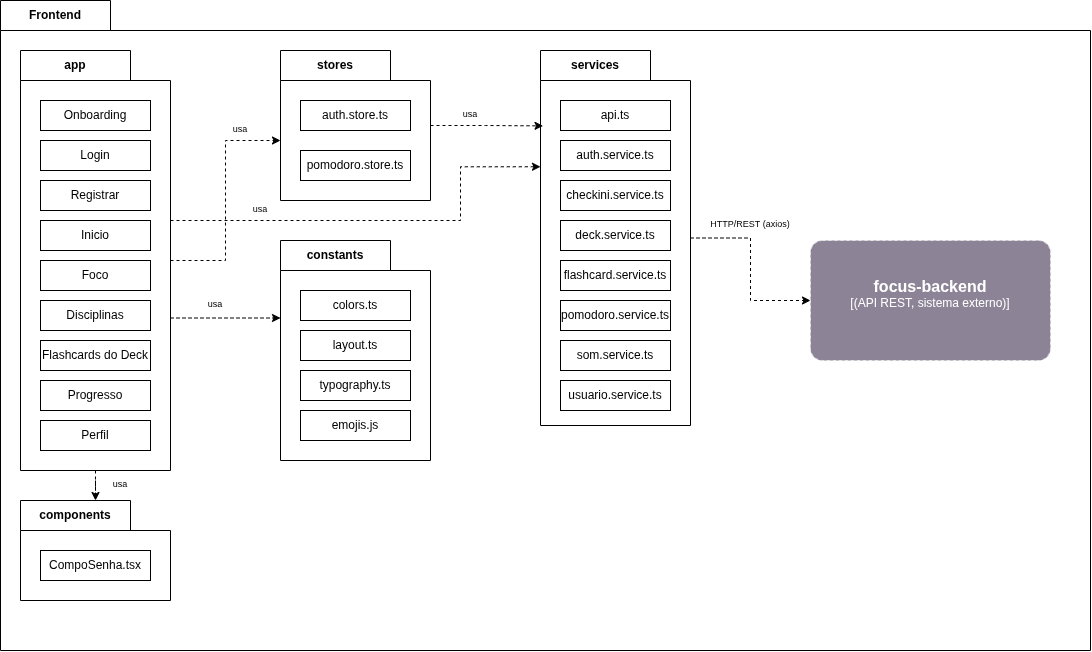

The diagram above was exported from draw.io. Its source (the exported page's mxGraphModel, read from the mxfile embedded in the PNG):
<mxGraphModel dx="2946" dy="1648" grid="1" gridSize="10" guides="1" tooltips="1" connect="1" arrows="1" fold="1" page="1" pageScale="1" pageWidth="827" pageHeight="1169" math="0" shadow="0">
  <root>
    <mxCell id="WIyWlLk6GJQsqaUBKTNV-0" />
    <mxCell id="WIyWlLk6GJQsqaUBKTNV-1" parent="WIyWlLk6GJQsqaUBKTNV-0" />
    <mxCell id="72FFClbpI3ALazah74I8-0" parent="WIyWlLk6GJQsqaUBKTNV-1" style="shape=folder;fontStyle=1;tabWidth=110;tabHeight=30;tabPosition=left;html=1;boundedLbl=1;labelInHeader=1;container=1;collapsible=0;recursiveResize=0;whiteSpace=wrap;" value="Frontend" vertex="1">
      <mxGeometry height="650" width="1090" x="40" y="20" as="geometry" />
    </mxCell>
    <mxCell id="72FFClbpI3ALazah74I8-37" edge="1" parent="72FFClbpI3ALazah74I8-0" source="72FFClbpI3ALazah74I8-2" style="edgeStyle=orthogonalEdgeStyle;rounded=0;orthogonalLoop=1;jettySize=auto;html=1;defaultLabelBackgroundColor=page;dashed=1;" target="72FFClbpI3ALazah74I8-14">
      <mxGeometry relative="1" as="geometry" />
    </mxCell>
    <mxCell id="72FFClbpI3ALazah74I8-2" parent="72FFClbpI3ALazah74I8-0" style="shape=folder;fontStyle=1;tabWidth=110;tabHeight=30;tabPosition=left;html=1;boundedLbl=1;labelInHeader=1;container=1;collapsible=0;recursiveResize=0;whiteSpace=wrap;" value="app" vertex="1">
      <mxGeometry height="420" width="150" x="20" y="50" as="geometry" />
    </mxCell>
    <mxCell id="72FFClbpI3ALazah74I8-3" parent="72FFClbpI3ALazah74I8-2" style="html=1;whiteSpace=wrap;" value="Onboarding" vertex="1">
      <mxGeometry height="30" relative="1" width="110" as="geometry">
        <mxPoint x="20" y="50" as="offset" />
      </mxGeometry>
    </mxCell>
    <mxCell id="72FFClbpI3ALazah74I8-6" parent="72FFClbpI3ALazah74I8-2" style="html=1;whiteSpace=wrap;" value="Login" vertex="1">
      <mxGeometry height="30" width="110" x="20" y="90" as="geometry" />
    </mxCell>
    <mxCell id="72FFClbpI3ALazah74I8-7" parent="72FFClbpI3ALazah74I8-2" style="html=1;whiteSpace=wrap;" value="Registrar" vertex="1">
      <mxGeometry height="30" width="110" x="20" y="130" as="geometry" />
    </mxCell>
    <mxCell id="72FFClbpI3ALazah74I8-8" parent="72FFClbpI3ALazah74I8-2" style="html=1;whiteSpace=wrap;" value="Inicio" vertex="1">
      <mxGeometry height="30" width="110" x="20" y="170" as="geometry" />
    </mxCell>
    <mxCell id="72FFClbpI3ALazah74I8-9" parent="72FFClbpI3ALazah74I8-2" style="html=1;whiteSpace=wrap;" value="Foco" vertex="1">
      <mxGeometry height="30" width="110" x="20" y="210" as="geometry" />
    </mxCell>
    <mxCell id="72FFClbpI3ALazah74I8-10" parent="72FFClbpI3ALazah74I8-2" style="html=1;whiteSpace=wrap;" value="Disciplinas" vertex="1">
      <mxGeometry height="30" width="110" x="20" y="250" as="geometry" />
    </mxCell>
    <mxCell id="72FFClbpI3ALazah74I8-11" parent="72FFClbpI3ALazah74I8-2" style="html=1;whiteSpace=wrap;" value="Flashcards do Deck" vertex="1">
      <mxGeometry height="30" width="110" x="20" y="290" as="geometry" />
    </mxCell>
    <mxCell id="72FFClbpI3ALazah74I8-12" parent="72FFClbpI3ALazah74I8-2" style="html=1;whiteSpace=wrap;" value="Progresso" vertex="1">
      <mxGeometry height="30" width="110" x="20" y="330" as="geometry" />
    </mxCell>
    <mxCell id="72FFClbpI3ALazah74I8-13" parent="72FFClbpI3ALazah74I8-2" style="html=1;whiteSpace=wrap;" value="Perfil" vertex="1">
      <mxGeometry height="30" width="110" x="20" y="370" as="geometry" />
    </mxCell>
    <mxCell id="72FFClbpI3ALazah74I8-14" parent="72FFClbpI3ALazah74I8-0" style="shape=folder;fontStyle=1;tabWidth=110;tabHeight=30;tabPosition=left;html=1;boundedLbl=1;labelInHeader=1;container=1;collapsible=0;recursiveResize=0;whiteSpace=wrap;" value="components" vertex="1">
      <mxGeometry height="100" width="150" x="20" y="500" as="geometry" />
    </mxCell>
    <mxCell id="72FFClbpI3ALazah74I8-15" parent="72FFClbpI3ALazah74I8-14" style="html=1;whiteSpace=wrap;" value="CompoSenha.tsx" vertex="1">
      <mxGeometry height="30" relative="1" width="110" as="geometry">
        <mxPoint x="20" y="50" as="offset" />
      </mxGeometry>
    </mxCell>
    <mxCell id="72FFClbpI3ALazah74I8-16" parent="72FFClbpI3ALazah74I8-0" style="shape=folder;fontStyle=1;tabWidth=110;tabHeight=30;tabPosition=left;html=1;boundedLbl=1;labelInHeader=1;container=1;collapsible=0;recursiveResize=0;whiteSpace=wrap;" value="stores" vertex="1">
      <mxGeometry height="150" width="150" x="280" y="50" as="geometry" />
    </mxCell>
    <mxCell id="72FFClbpI3ALazah74I8-17" parent="72FFClbpI3ALazah74I8-16" style="html=1;whiteSpace=wrap;" value="auth.store.ts" vertex="1">
      <mxGeometry height="30" relative="1" width="110" as="geometry">
        <mxPoint x="20" y="50" as="offset" />
      </mxGeometry>
    </mxCell>
    <mxCell id="72FFClbpI3ALazah74I8-18" parent="72FFClbpI3ALazah74I8-16" style="html=1;whiteSpace=wrap;" value="pomodoro.store.ts" vertex="1">
      <mxGeometry height="30" width="110" x="20" y="100" as="geometry" />
    </mxCell>
    <mxCell id="72FFClbpI3ALazah74I8-19" parent="72FFClbpI3ALazah74I8-0" style="shape=folder;fontStyle=1;tabWidth=110;tabHeight=30;tabPosition=left;html=1;boundedLbl=1;labelInHeader=1;container=1;collapsible=0;recursiveResize=0;whiteSpace=wrap;" value="constants" vertex="1">
      <mxGeometry height="220" width="150" x="280" y="240" as="geometry" />
    </mxCell>
    <mxCell id="72FFClbpI3ALazah74I8-20" parent="72FFClbpI3ALazah74I8-19" style="html=1;whiteSpace=wrap;" value="colors.ts" vertex="1">
      <mxGeometry height="30" relative="1" width="110" as="geometry">
        <mxPoint x="20" y="50" as="offset" />
      </mxGeometry>
    </mxCell>
    <mxCell id="72FFClbpI3ALazah74I8-21" parent="72FFClbpI3ALazah74I8-19" style="html=1;whiteSpace=wrap;" value="layout.ts" vertex="1">
      <mxGeometry height="30" width="110" x="20" y="90" as="geometry" />
    </mxCell>
    <mxCell id="72FFClbpI3ALazah74I8-22" parent="72FFClbpI3ALazah74I8-19" style="html=1;whiteSpace=wrap;" value="typography.ts" vertex="1">
      <mxGeometry height="30" width="110" x="20" y="130" as="geometry" />
    </mxCell>
    <mxCell id="72FFClbpI3ALazah74I8-23" parent="72FFClbpI3ALazah74I8-19" style="html=1;whiteSpace=wrap;" value="emojis.js" vertex="1">
      <mxGeometry height="30" width="110" x="20" y="170" as="geometry" />
    </mxCell>
    <mxCell id="72FFClbpI3ALazah74I8-40" edge="1" parent="72FFClbpI3ALazah74I8-0" source="72FFClbpI3ALazah74I8-24" style="edgeStyle=orthogonalEdgeStyle;rounded=0;orthogonalLoop=1;jettySize=auto;html=1;defaultLabelBackgroundColor=page;dashed=1;" target="72FFClbpI3ALazah74I8-34">
      <mxGeometry relative="1" as="geometry" />
    </mxCell>
    <mxCell id="72FFClbpI3ALazah74I8-24" parent="72FFClbpI3ALazah74I8-0" style="shape=folder;fontStyle=1;tabWidth=110;tabHeight=30;tabPosition=left;html=1;boundedLbl=1;labelInHeader=1;container=1;collapsible=0;recursiveResize=0;whiteSpace=wrap;" value="services" vertex="1">
      <mxGeometry height="375" width="150" x="540" y="50" as="geometry" />
    </mxCell>
    <mxCell id="72FFClbpI3ALazah74I8-25" parent="72FFClbpI3ALazah74I8-24" style="html=1;whiteSpace=wrap;" value="api.ts" vertex="1">
      <mxGeometry height="30" relative="1" width="110" as="geometry">
        <mxPoint x="20" y="50" as="offset" />
      </mxGeometry>
    </mxCell>
    <mxCell id="72FFClbpI3ALazah74I8-26" parent="72FFClbpI3ALazah74I8-24" style="html=1;whiteSpace=wrap;" value="auth.service.ts" vertex="1">
      <mxGeometry height="30" width="110" x="20" y="90" as="geometry" />
    </mxCell>
    <mxCell id="72FFClbpI3ALazah74I8-27" parent="72FFClbpI3ALazah74I8-24" style="html=1;whiteSpace=wrap;" value="checkini.service.ts" vertex="1">
      <mxGeometry height="30" width="110" x="20" y="130" as="geometry" />
    </mxCell>
    <mxCell id="72FFClbpI3ALazah74I8-28" parent="72FFClbpI3ALazah74I8-24" style="html=1;whiteSpace=wrap;" value="deck.service.ts" vertex="1">
      <mxGeometry height="30" width="110" x="20" y="170" as="geometry" />
    </mxCell>
    <mxCell id="72FFClbpI3ALazah74I8-29" parent="72FFClbpI3ALazah74I8-24" style="html=1;whiteSpace=wrap;" value="flashcard.service.ts" vertex="1">
      <mxGeometry height="30" width="110" x="20" y="210" as="geometry" />
    </mxCell>
    <mxCell id="72FFClbpI3ALazah74I8-30" parent="72FFClbpI3ALazah74I8-24" style="html=1;whiteSpace=wrap;" value="pomodoro.service.ts" vertex="1">
      <mxGeometry height="30" width="110" x="20" y="250" as="geometry" />
    </mxCell>
    <mxCell id="72FFClbpI3ALazah74I8-31" parent="72FFClbpI3ALazah74I8-24" style="html=1;whiteSpace=wrap;" value="som.service.ts" vertex="1">
      <mxGeometry height="30" width="110" x="20" y="290" as="geometry" />
    </mxCell>
    <mxCell id="72FFClbpI3ALazah74I8-32" parent="72FFClbpI3ALazah74I8-24" style="html=1;whiteSpace=wrap;" value="usuario.service.ts" vertex="1">
      <mxGeometry height="30" width="110" x="20" y="330" as="geometry" />
    </mxCell>
    <object placeholders="1" c4Name="focus-backend" c4Type="(API REST, sistema externo)" c4Description="" label="&lt;font style=&quot;font-size: 16px&quot;&gt;&lt;b&gt;%c4Name%&lt;/b&gt;&lt;/font&gt;&lt;div&gt;[%c4Type%]&lt;/div&gt;&lt;br&gt;&lt;div&gt;&lt;font style=&quot;font-size: 11px&quot;&gt;&lt;font color=&quot;#cccccc&quot;&gt;%c4Description%&lt;/font&gt;&lt;/div&gt;" id="72FFClbpI3ALazah74I8-34">
      <mxCell parent="72FFClbpI3ALazah74I8-0" style="rounded=1;whiteSpace=wrap;html=1;labelBackgroundColor=none;fillColor=#8C8496;fontColor=#ffffff;align=center;arcSize=10;strokeColor=#E6E6E6;metaEdit=1;resizable=0;points=[[0.25,0,0],[0.5,0,0],[0.75,0,0],[1,0.25,0],[1,0.5,0],[1,0.75,0],[0.75,1,0],[0.5,1,0],[0.25,1,0],[0,0.75,0],[0,0.5,0],[0,0.25,0]];dashed=1;" vertex="1">
        <mxGeometry height="120" width="240" x="810" y="240" as="geometry" />
      </mxCell>
    </object>
    <mxCell id="72FFClbpI3ALazah74I8-35" edge="1" parent="72FFClbpI3ALazah74I8-0" source="72FFClbpI3ALazah74I8-2" style="edgeStyle=orthogonalEdgeStyle;rounded=0;orthogonalLoop=1;jettySize=auto;html=1;entryX=0;entryY=0.5;entryDx=0;entryDy=15;entryPerimeter=0;defaultLabelBackgroundColor=page;dashed=1;" target="72FFClbpI3ALazah74I8-16">
      <mxGeometry relative="1" as="geometry" />
    </mxCell>
    <mxCell id="72FFClbpI3ALazah74I8-36" edge="1" parent="72FFClbpI3ALazah74I8-0" source="72FFClbpI3ALazah74I8-2" style="edgeStyle=orthogonalEdgeStyle;rounded=0;orthogonalLoop=1;jettySize=auto;html=1;entryX=0;entryY=0.25;entryDx=0;entryDy=22.5;entryPerimeter=0;defaultLabelBackgroundColor=page;dashed=1;" target="72FFClbpI3ALazah74I8-24">
      <mxGeometry relative="1" as="geometry">
        <Array as="points">
          <mxPoint x="460" y="220" />
          <mxPoint x="460" y="166.3" />
        </Array>
      </mxGeometry>
    </mxCell>
    <mxCell id="72FFClbpI3ALazah74I8-38" edge="1" parent="72FFClbpI3ALazah74I8-0" source="72FFClbpI3ALazah74I8-2" style="edgeStyle=orthogonalEdgeStyle;rounded=0;orthogonalLoop=1;jettySize=auto;html=1;entryX=0;entryY=0.25;entryDx=0;entryDy=22.5;entryPerimeter=0;defaultLabelBackgroundColor=page;dashed=1;" target="72FFClbpI3ALazah74I8-19">
      <mxGeometry relative="1" as="geometry">
        <Array as="points">
          <mxPoint x="200" y="317.5" />
          <mxPoint x="200" y="317.5" />
        </Array>
      </mxGeometry>
    </mxCell>
    <mxCell id="72FFClbpI3ALazah74I8-39" edge="1" parent="72FFClbpI3ALazah74I8-0" source="72FFClbpI3ALazah74I8-16" style="edgeStyle=orthogonalEdgeStyle;rounded=0;orthogonalLoop=1;jettySize=auto;html=1;entryX=0.017;entryY=0.201;entryDx=0;entryDy=0;entryPerimeter=0;defaultLabelBackgroundColor=page;dashed=1;" target="72FFClbpI3ALazah74I8-24">
      <mxGeometry relative="1" as="geometry" />
    </mxCell>
    <mxCell id="72FFClbpI3ALazah74I8-41" parent="72FFClbpI3ALazah74I8-0" style="text;html=1;whiteSpace=wrap;strokeColor=none;fillColor=none;align=center;verticalAlign=middle;rounded=0;" value="&lt;font style=&quot;font-size: 9px;&quot;&gt;usa&lt;/font&gt;" vertex="1">
      <mxGeometry height="25" width="40" x="220" y="115" as="geometry" />
    </mxCell>
    <mxCell id="72FFClbpI3ALazah74I8-42" parent="72FFClbpI3ALazah74I8-0" style="text;html=1;whiteSpace=wrap;strokeColor=none;fillColor=none;align=center;verticalAlign=middle;rounded=0;" value="&lt;font style=&quot;font-size: 9px;&quot;&gt;usa&lt;/font&gt;" vertex="1">
      <mxGeometry height="25" width="40" x="240" y="195" as="geometry" />
    </mxCell>
    <mxCell id="72FFClbpI3ALazah74I8-43" parent="72FFClbpI3ALazah74I8-0" style="text;html=1;whiteSpace=wrap;strokeColor=none;fillColor=none;align=center;verticalAlign=middle;rounded=0;" value="&lt;font style=&quot;font-size: 9px;&quot;&gt;usa&lt;/font&gt;" vertex="1">
      <mxGeometry height="25" width="40" x="450" y="100" as="geometry" />
    </mxCell>
    <mxCell id="72FFClbpI3ALazah74I8-44" parent="72FFClbpI3ALazah74I8-0" style="text;html=1;whiteSpace=wrap;strokeColor=none;fillColor=none;align=center;verticalAlign=middle;rounded=0;" value="&lt;font style=&quot;font-size: 9px;&quot;&gt;usa&lt;/font&gt;" vertex="1">
      <mxGeometry height="25" width="40" x="195" y="290" as="geometry" />
    </mxCell>
    <mxCell id="72FFClbpI3ALazah74I8-45" parent="72FFClbpI3ALazah74I8-0" style="text;html=1;whiteSpace=wrap;strokeColor=none;fillColor=none;align=center;verticalAlign=middle;rounded=0;" value="&lt;font style=&quot;font-size: 9px;&quot;&gt;usa&lt;/font&gt;" vertex="1">
      <mxGeometry height="25" width="40" x="100" y="470" as="geometry" />
    </mxCell>
    <mxCell id="72FFClbpI3ALazah74I8-46" parent="72FFClbpI3ALazah74I8-0" style="text;html=1;whiteSpace=wrap;strokeColor=none;fillColor=none;align=center;verticalAlign=middle;rounded=0;" value="&lt;font style=&quot;font-size: 9px;&quot;&gt;HTTP/REST (axios)&lt;/font&gt;" vertex="1">
      <mxGeometry height="25" width="100" x="700" y="210" as="geometry" />
    </mxCell>
  </root>
</mxGraphModel>